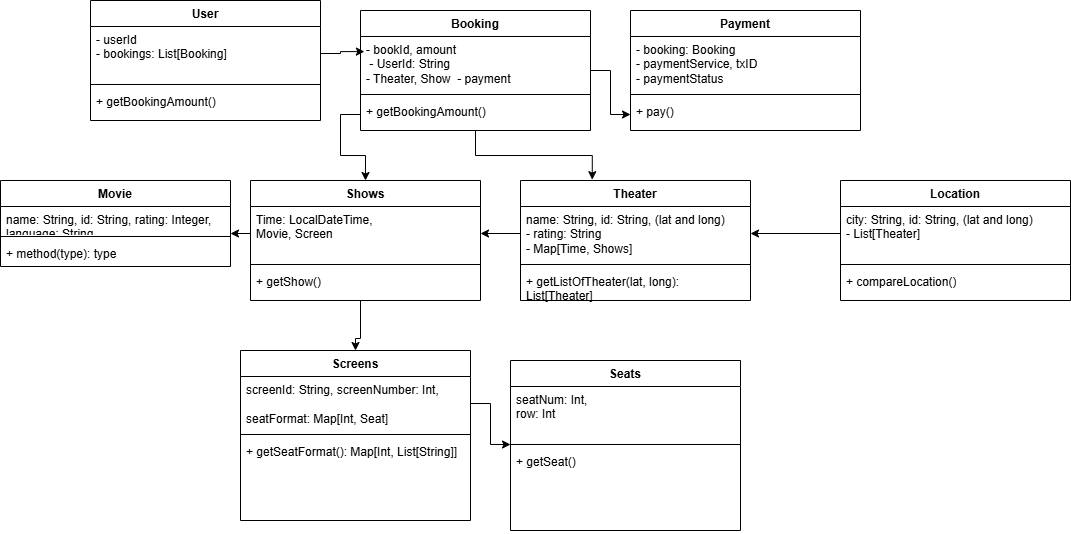

The diagram above was exported from draw.io. Its source (the exported page's mxGraphModel, read from the mxfile embedded in the PNG):
<mxGraphModel dx="2053" dy="1789" grid="1" gridSize="10" guides="1" tooltips="1" connect="1" arrows="1" fold="1" page="1" pageScale="1" pageWidth="827" pageHeight="1169" math="0" shadow="0">
  <root>
    <mxCell id="0" />
    <mxCell id="1" parent="0" />
    <mxCell id="wAe5Gn5REW4jpTqgVvO_-59" value="Movie" style="swimlane;fontStyle=1;align=center;verticalAlign=top;childLayout=stackLayout;horizontal=1;startSize=26;horizontalStack=0;resizeParent=1;resizeParentMax=0;resizeLast=0;collapsible=1;marginBottom=0;whiteSpace=wrap;html=1;" vertex="1" parent="1">
      <mxGeometry x="-480" y="70" width="230" height="86" as="geometry">
        <mxRectangle x="280" y="170" width="100" height="30" as="alternateBounds" />
      </mxGeometry>
    </mxCell>
    <mxCell id="wAe5Gn5REW4jpTqgVvO_-60" value="name: String, id: String, rating: Integer, language: String" style="text;strokeColor=none;fillColor=none;align=left;verticalAlign=top;spacingLeft=4;spacingRight=4;overflow=hidden;rotatable=0;points=[[0,0.5],[1,0.5]];portConstraint=eastwest;whiteSpace=wrap;html=1;" vertex="1" parent="wAe5Gn5REW4jpTqgVvO_-59">
      <mxGeometry y="26" width="230" height="26" as="geometry" />
    </mxCell>
    <mxCell id="wAe5Gn5REW4jpTqgVvO_-61" value="" style="line;strokeWidth=1;fillColor=none;align=left;verticalAlign=middle;spacingTop=-1;spacingLeft=3;spacingRight=3;rotatable=0;labelPosition=right;points=[];portConstraint=eastwest;strokeColor=inherit;" vertex="1" parent="wAe5Gn5REW4jpTqgVvO_-59">
      <mxGeometry y="52" width="230" height="8" as="geometry" />
    </mxCell>
    <mxCell id="wAe5Gn5REW4jpTqgVvO_-62" value="+ method(type): type" style="text;strokeColor=none;fillColor=none;align=left;verticalAlign=top;spacingLeft=4;spacingRight=4;overflow=hidden;rotatable=0;points=[[0,0.5],[1,0.5]];portConstraint=eastwest;whiteSpace=wrap;html=1;" vertex="1" parent="wAe5Gn5REW4jpTqgVvO_-59">
      <mxGeometry y="60" width="230" height="26" as="geometry" />
    </mxCell>
    <mxCell id="wAe5Gn5REW4jpTqgVvO_-63" value="Location" style="swimlane;fontStyle=1;align=center;verticalAlign=top;childLayout=stackLayout;horizontal=1;startSize=26;horizontalStack=0;resizeParent=1;resizeParentMax=0;resizeLast=0;collapsible=1;marginBottom=0;whiteSpace=wrap;html=1;" vertex="1" parent="1">
      <mxGeometry x="360" y="70" width="230" height="120" as="geometry">
        <mxRectangle x="280" y="170" width="100" height="30" as="alternateBounds" />
      </mxGeometry>
    </mxCell>
    <mxCell id="wAe5Gn5REW4jpTqgVvO_-64" value="city: String, id: String, (lat and long)&lt;div&gt;- List[Theater]&lt;/div&gt;&lt;div&gt;&lt;br&gt;&lt;/div&gt;" style="text;strokeColor=none;fillColor=none;align=left;verticalAlign=top;spacingLeft=4;spacingRight=4;overflow=hidden;rotatable=0;points=[[0,0.5],[1,0.5]];portConstraint=eastwest;whiteSpace=wrap;html=1;" vertex="1" parent="wAe5Gn5REW4jpTqgVvO_-63">
      <mxGeometry y="26" width="230" height="54" as="geometry" />
    </mxCell>
    <mxCell id="wAe5Gn5REW4jpTqgVvO_-65" value="" style="line;strokeWidth=1;fillColor=none;align=left;verticalAlign=middle;spacingTop=-1;spacingLeft=3;spacingRight=3;rotatable=0;labelPosition=right;points=[];portConstraint=eastwest;strokeColor=inherit;" vertex="1" parent="wAe5Gn5REW4jpTqgVvO_-63">
      <mxGeometry y="80" width="230" height="8" as="geometry" />
    </mxCell>
    <mxCell id="wAe5Gn5REW4jpTqgVvO_-66" value="+ compareLocation()" style="text;strokeColor=none;fillColor=none;align=left;verticalAlign=top;spacingLeft=4;spacingRight=4;overflow=hidden;rotatable=0;points=[[0,0.5],[1,0.5]];portConstraint=eastwest;whiteSpace=wrap;html=1;" vertex="1" parent="wAe5Gn5REW4jpTqgVvO_-63">
      <mxGeometry y="88" width="230" height="32" as="geometry" />
    </mxCell>
    <mxCell id="wAe5Gn5REW4jpTqgVvO_-74" value="Theater" style="swimlane;fontStyle=1;align=center;verticalAlign=top;childLayout=stackLayout;horizontal=1;startSize=26;horizontalStack=0;resizeParent=1;resizeParentMax=0;resizeLast=0;collapsible=1;marginBottom=0;whiteSpace=wrap;html=1;" vertex="1" parent="1">
      <mxGeometry x="40" y="70" width="230" height="120" as="geometry">
        <mxRectangle x="280" y="170" width="100" height="30" as="alternateBounds" />
      </mxGeometry>
    </mxCell>
    <mxCell id="wAe5Gn5REW4jpTqgVvO_-75" value="name: String, id: String, (lat and long)&lt;div&gt;- rating: String&lt;/div&gt;&lt;div&gt;- Map[Time, Shows]&lt;/div&gt;&lt;div&gt;&lt;br&gt;&lt;/div&gt;" style="text;strokeColor=none;fillColor=none;align=left;verticalAlign=top;spacingLeft=4;spacingRight=4;overflow=hidden;rotatable=0;points=[[0,0.5],[1,0.5]];portConstraint=eastwest;whiteSpace=wrap;html=1;" vertex="1" parent="wAe5Gn5REW4jpTqgVvO_-74">
      <mxGeometry y="26" width="230" height="54" as="geometry" />
    </mxCell>
    <mxCell id="wAe5Gn5REW4jpTqgVvO_-76" value="" style="line;strokeWidth=1;fillColor=none;align=left;verticalAlign=middle;spacingTop=-1;spacingLeft=3;spacingRight=3;rotatable=0;labelPosition=right;points=[];portConstraint=eastwest;strokeColor=inherit;" vertex="1" parent="wAe5Gn5REW4jpTqgVvO_-74">
      <mxGeometry y="80" width="230" height="8" as="geometry" />
    </mxCell>
    <mxCell id="wAe5Gn5REW4jpTqgVvO_-77" value="&lt;div&gt;+ getListOfTheater(lat, long): List[Theater]&lt;/div&gt;" style="text;strokeColor=none;fillColor=none;align=left;verticalAlign=top;spacingLeft=4;spacingRight=4;overflow=hidden;rotatable=0;points=[[0,0.5],[1,0.5]];portConstraint=eastwest;whiteSpace=wrap;html=1;" vertex="1" parent="wAe5Gn5REW4jpTqgVvO_-74">
      <mxGeometry y="88" width="230" height="32" as="geometry" />
    </mxCell>
    <mxCell id="wAe5Gn5REW4jpTqgVvO_-78" value="Screens" style="swimlane;fontStyle=1;align=center;verticalAlign=top;childLayout=stackLayout;horizontal=1;startSize=26;horizontalStack=0;resizeParent=1;resizeParentMax=0;resizeLast=0;collapsible=1;marginBottom=0;whiteSpace=wrap;html=1;" vertex="1" parent="1">
      <mxGeometry x="-240" y="240" width="230" height="170" as="geometry">
        <mxRectangle x="280" y="170" width="100" height="30" as="alternateBounds" />
      </mxGeometry>
    </mxCell>
    <mxCell id="wAe5Gn5REW4jpTqgVvO_-79" value="screenId: String, screenNumber: Int,&lt;div&gt;&lt;br&gt;&lt;/div&gt;&lt;div&gt;seatFormat: Map[Int, Seat]&lt;/div&gt;" style="text;strokeColor=none;fillColor=none;align=left;verticalAlign=top;spacingLeft=4;spacingRight=4;overflow=hidden;rotatable=0;points=[[0,0.5],[1,0.5]];portConstraint=eastwest;whiteSpace=wrap;html=1;" vertex="1" parent="wAe5Gn5REW4jpTqgVvO_-78">
      <mxGeometry y="26" width="230" height="54" as="geometry" />
    </mxCell>
    <mxCell id="wAe5Gn5REW4jpTqgVvO_-80" value="" style="line;strokeWidth=1;fillColor=none;align=left;verticalAlign=middle;spacingTop=-1;spacingLeft=3;spacingRight=3;rotatable=0;labelPosition=right;points=[];portConstraint=eastwest;strokeColor=inherit;" vertex="1" parent="wAe5Gn5REW4jpTqgVvO_-78">
      <mxGeometry y="80" width="230" height="8" as="geometry" />
    </mxCell>
    <mxCell id="wAe5Gn5REW4jpTqgVvO_-81" value="&lt;div&gt;+ getSeatFormat(): Map[Int, List[String]]&lt;/div&gt;" style="text;strokeColor=none;fillColor=none;align=left;verticalAlign=top;spacingLeft=4;spacingRight=4;overflow=hidden;rotatable=0;points=[[0,0.5],[1,0.5]];portConstraint=eastwest;whiteSpace=wrap;html=1;" vertex="1" parent="wAe5Gn5REW4jpTqgVvO_-78">
      <mxGeometry y="88" width="230" height="82" as="geometry" />
    </mxCell>
    <mxCell id="wAe5Gn5REW4jpTqgVvO_-83" style="edgeStyle=orthogonalEdgeStyle;rounded=0;orthogonalLoop=1;jettySize=auto;html=1;exitX=0;exitY=0.5;exitDx=0;exitDy=0;entryX=1;entryY=0.5;entryDx=0;entryDy=0;" edge="1" parent="1" source="wAe5Gn5REW4jpTqgVvO_-64" target="wAe5Gn5REW4jpTqgVvO_-75">
      <mxGeometry relative="1" as="geometry" />
    </mxCell>
    <mxCell id="wAe5Gn5REW4jpTqgVvO_-95" value="" style="edgeStyle=orthogonalEdgeStyle;rounded=0;orthogonalLoop=1;jettySize=auto;html=1;" edge="1" parent="1" source="wAe5Gn5REW4jpTqgVvO_-88">
      <mxGeometry relative="1" as="geometry">
        <mxPoint x="-125" y="240" as="targetPoint" />
        <Array as="points">
          <mxPoint x="-120" y="228" />
          <mxPoint x="-125" y="228" />
        </Array>
      </mxGeometry>
    </mxCell>
    <mxCell id="wAe5Gn5REW4jpTqgVvO_-88" value="Shows" style="swimlane;fontStyle=1;align=center;verticalAlign=top;childLayout=stackLayout;horizontal=1;startSize=26;horizontalStack=0;resizeParent=1;resizeParentMax=0;resizeLast=0;collapsible=1;marginBottom=0;whiteSpace=wrap;html=1;" vertex="1" parent="1">
      <mxGeometry x="-230" y="70" width="230" height="120" as="geometry">
        <mxRectangle x="280" y="170" width="100" height="30" as="alternateBounds" />
      </mxGeometry>
    </mxCell>
    <mxCell id="wAe5Gn5REW4jpTqgVvO_-89" value="Time: LocalDateTime,&lt;div&gt;Movie, Screen&lt;/div&gt;" style="text;strokeColor=none;fillColor=none;align=left;verticalAlign=top;spacingLeft=4;spacingRight=4;overflow=hidden;rotatable=0;points=[[0,0.5],[1,0.5]];portConstraint=eastwest;whiteSpace=wrap;html=1;" vertex="1" parent="wAe5Gn5REW4jpTqgVvO_-88">
      <mxGeometry y="26" width="230" height="54" as="geometry" />
    </mxCell>
    <mxCell id="wAe5Gn5REW4jpTqgVvO_-90" value="" style="line;strokeWidth=1;fillColor=none;align=left;verticalAlign=middle;spacingTop=-1;spacingLeft=3;spacingRight=3;rotatable=0;labelPosition=right;points=[];portConstraint=eastwest;strokeColor=inherit;" vertex="1" parent="wAe5Gn5REW4jpTqgVvO_-88">
      <mxGeometry y="80" width="230" height="8" as="geometry" />
    </mxCell>
    <mxCell id="wAe5Gn5REW4jpTqgVvO_-91" value="&lt;div&gt;+ getShow()&lt;/div&gt;" style="text;strokeColor=none;fillColor=none;align=left;verticalAlign=top;spacingLeft=4;spacingRight=4;overflow=hidden;rotatable=0;points=[[0,0.5],[1,0.5]];portConstraint=eastwest;whiteSpace=wrap;html=1;" vertex="1" parent="wAe5Gn5REW4jpTqgVvO_-88">
      <mxGeometry y="88" width="230" height="32" as="geometry" />
    </mxCell>
    <mxCell id="wAe5Gn5REW4jpTqgVvO_-92" style="edgeStyle=orthogonalEdgeStyle;rounded=0;orthogonalLoop=1;jettySize=auto;html=1;exitX=0;exitY=0.5;exitDx=0;exitDy=0;entryX=1;entryY=0.5;entryDx=0;entryDy=0;" edge="1" parent="1" source="wAe5Gn5REW4jpTqgVvO_-75" target="wAe5Gn5REW4jpTqgVvO_-89">
      <mxGeometry relative="1" as="geometry" />
    </mxCell>
    <mxCell id="wAe5Gn5REW4jpTqgVvO_-93" style="edgeStyle=orthogonalEdgeStyle;rounded=0;orthogonalLoop=1;jettySize=auto;html=1;exitX=0;exitY=0.5;exitDx=0;exitDy=0;entryX=1;entryY=0.1;entryDx=0;entryDy=0;entryPerimeter=0;" edge="1" parent="1" source="wAe5Gn5REW4jpTqgVvO_-89" target="wAe5Gn5REW4jpTqgVvO_-61">
      <mxGeometry relative="1" as="geometry" />
    </mxCell>
    <mxCell id="wAe5Gn5REW4jpTqgVvO_-96" value="Seats" style="swimlane;fontStyle=1;align=center;verticalAlign=top;childLayout=stackLayout;horizontal=1;startSize=26;horizontalStack=0;resizeParent=1;resizeParentMax=0;resizeLast=0;collapsible=1;marginBottom=0;whiteSpace=wrap;html=1;" vertex="1" parent="1">
      <mxGeometry x="30" y="250" width="230" height="170" as="geometry">
        <mxRectangle x="280" y="170" width="100" height="30" as="alternateBounds" />
      </mxGeometry>
    </mxCell>
    <mxCell id="wAe5Gn5REW4jpTqgVvO_-97" value="&lt;div&gt;seatNum: Int,&lt;/div&gt;&lt;div&gt;row: Int&lt;/div&gt;" style="text;strokeColor=none;fillColor=none;align=left;verticalAlign=top;spacingLeft=4;spacingRight=4;overflow=hidden;rotatable=0;points=[[0,0.5],[1,0.5]];portConstraint=eastwest;whiteSpace=wrap;html=1;" vertex="1" parent="wAe5Gn5REW4jpTqgVvO_-96">
      <mxGeometry y="26" width="230" height="54" as="geometry" />
    </mxCell>
    <mxCell id="wAe5Gn5REW4jpTqgVvO_-98" value="" style="line;strokeWidth=1;fillColor=none;align=left;verticalAlign=middle;spacingTop=-1;spacingLeft=3;spacingRight=3;rotatable=0;labelPosition=right;points=[];portConstraint=eastwest;strokeColor=inherit;" vertex="1" parent="wAe5Gn5REW4jpTqgVvO_-96">
      <mxGeometry y="80" width="230" height="8" as="geometry" />
    </mxCell>
    <mxCell id="wAe5Gn5REW4jpTqgVvO_-99" value="&lt;div&gt;+ getSeat()&lt;/div&gt;" style="text;strokeColor=none;fillColor=none;align=left;verticalAlign=top;spacingLeft=4;spacingRight=4;overflow=hidden;rotatable=0;points=[[0,0.5],[1,0.5]];portConstraint=eastwest;whiteSpace=wrap;html=1;" vertex="1" parent="wAe5Gn5REW4jpTqgVvO_-96">
      <mxGeometry y="88" width="230" height="82" as="geometry" />
    </mxCell>
    <mxCell id="wAe5Gn5REW4jpTqgVvO_-100" value="" style="edgeStyle=orthogonalEdgeStyle;rounded=0;orthogonalLoop=1;jettySize=auto;html=1;" edge="1" parent="1" source="wAe5Gn5REW4jpTqgVvO_-79" target="wAe5Gn5REW4jpTqgVvO_-98">
      <mxGeometry relative="1" as="geometry" />
    </mxCell>
    <mxCell id="wAe5Gn5REW4jpTqgVvO_-109" value="" style="edgeStyle=orthogonalEdgeStyle;rounded=0;orthogonalLoop=1;jettySize=auto;html=1;" edge="1" parent="1" source="wAe5Gn5REW4jpTqgVvO_-101" target="wAe5Gn5REW4jpTqgVvO_-108">
      <mxGeometry relative="1" as="geometry" />
    </mxCell>
    <mxCell id="wAe5Gn5REW4jpTqgVvO_-116" value="" style="edgeStyle=orthogonalEdgeStyle;rounded=0;orthogonalLoop=1;jettySize=auto;html=1;entryX=0.312;entryY=-0.007;entryDx=0;entryDy=0;entryPerimeter=0;" edge="1" parent="1" source="wAe5Gn5REW4jpTqgVvO_-101" target="wAe5Gn5REW4jpTqgVvO_-74">
      <mxGeometry relative="1" as="geometry" />
    </mxCell>
    <mxCell id="wAe5Gn5REW4jpTqgVvO_-101" value="Booking" style="swimlane;fontStyle=1;align=center;verticalAlign=top;childLayout=stackLayout;horizontal=1;startSize=26;horizontalStack=0;resizeParent=1;resizeParentMax=0;resizeLast=0;collapsible=1;marginBottom=0;whiteSpace=wrap;html=1;" vertex="1" parent="1">
      <mxGeometry x="-120" y="-100" width="230" height="120" as="geometry">
        <mxRectangle x="280" y="170" width="100" height="30" as="alternateBounds" />
      </mxGeometry>
    </mxCell>
    <mxCell id="wAe5Gn5REW4jpTqgVvO_-102" value="&lt;div&gt;- bookId, amount&lt;/div&gt;&lt;div&gt;&amp;nbsp;- UserId: String&lt;/div&gt;&lt;div&gt;- Theater, Show&amp;nbsp; - payment&lt;/div&gt;" style="text;strokeColor=none;fillColor=none;align=left;verticalAlign=top;spacingLeft=4;spacingRight=4;overflow=hidden;rotatable=0;points=[[0,0.5],[1,0.5]];portConstraint=eastwest;whiteSpace=wrap;html=1;" vertex="1" parent="wAe5Gn5REW4jpTqgVvO_-101">
      <mxGeometry y="26" width="230" height="54" as="geometry" />
    </mxCell>
    <mxCell id="wAe5Gn5REW4jpTqgVvO_-103" value="" style="line;strokeWidth=1;fillColor=none;align=left;verticalAlign=middle;spacingTop=-1;spacingLeft=3;spacingRight=3;rotatable=0;labelPosition=right;points=[];portConstraint=eastwest;strokeColor=inherit;" vertex="1" parent="wAe5Gn5REW4jpTqgVvO_-101">
      <mxGeometry y="80" width="230" height="8" as="geometry" />
    </mxCell>
    <mxCell id="wAe5Gn5REW4jpTqgVvO_-104" value="&lt;div&gt;+ getBookingAmount()&lt;/div&gt;" style="text;strokeColor=none;fillColor=none;align=left;verticalAlign=top;spacingLeft=4;spacingRight=4;overflow=hidden;rotatable=0;points=[[0,0.5],[1,0.5]];portConstraint=eastwest;whiteSpace=wrap;html=1;" vertex="1" parent="wAe5Gn5REW4jpTqgVvO_-101">
      <mxGeometry y="88" width="230" height="32" as="geometry" />
    </mxCell>
    <mxCell id="wAe5Gn5REW4jpTqgVvO_-105" value="Payment" style="swimlane;fontStyle=1;align=center;verticalAlign=top;childLayout=stackLayout;horizontal=1;startSize=26;horizontalStack=0;resizeParent=1;resizeParentMax=0;resizeLast=0;collapsible=1;marginBottom=0;whiteSpace=wrap;html=1;" vertex="1" parent="1">
      <mxGeometry x="150" y="-100" width="230" height="120" as="geometry">
        <mxRectangle x="280" y="170" width="100" height="30" as="alternateBounds" />
      </mxGeometry>
    </mxCell>
    <mxCell id="wAe5Gn5REW4jpTqgVvO_-106" value="&lt;div&gt;- booking: Booking&lt;/div&gt;&lt;div&gt;- paymentService, txID&lt;/div&gt;&lt;div&gt;- paymentStatus&lt;/div&gt;" style="text;strokeColor=none;fillColor=none;align=left;verticalAlign=top;spacingLeft=4;spacingRight=4;overflow=hidden;rotatable=0;points=[[0,0.5],[1,0.5]];portConstraint=eastwest;whiteSpace=wrap;html=1;" vertex="1" parent="wAe5Gn5REW4jpTqgVvO_-105">
      <mxGeometry y="26" width="230" height="54" as="geometry" />
    </mxCell>
    <mxCell id="wAe5Gn5REW4jpTqgVvO_-107" value="" style="line;strokeWidth=1;fillColor=none;align=left;verticalAlign=middle;spacingTop=-1;spacingLeft=3;spacingRight=3;rotatable=0;labelPosition=right;points=[];portConstraint=eastwest;strokeColor=inherit;" vertex="1" parent="wAe5Gn5REW4jpTqgVvO_-105">
      <mxGeometry y="80" width="230" height="8" as="geometry" />
    </mxCell>
    <mxCell id="wAe5Gn5REW4jpTqgVvO_-108" value="&lt;div&gt;+ pay()&lt;/div&gt;" style="text;strokeColor=none;fillColor=none;align=left;verticalAlign=top;spacingLeft=4;spacingRight=4;overflow=hidden;rotatable=0;points=[[0,0.5],[1,0.5]];portConstraint=eastwest;whiteSpace=wrap;html=1;" vertex="1" parent="wAe5Gn5REW4jpTqgVvO_-105">
      <mxGeometry y="88" width="230" height="32" as="geometry" />
    </mxCell>
    <mxCell id="wAe5Gn5REW4jpTqgVvO_-115" style="edgeStyle=orthogonalEdgeStyle;rounded=0;orthogonalLoop=1;jettySize=auto;html=1;exitX=0;exitY=0.5;exitDx=0;exitDy=0;entryX=0.5;entryY=0;entryDx=0;entryDy=0;" edge="1" parent="1" source="wAe5Gn5REW4jpTqgVvO_-104" target="wAe5Gn5REW4jpTqgVvO_-88">
      <mxGeometry relative="1" as="geometry" />
    </mxCell>
    <mxCell id="wAe5Gn5REW4jpTqgVvO_-117" value="User" style="swimlane;fontStyle=1;align=center;verticalAlign=top;childLayout=stackLayout;horizontal=1;startSize=26;horizontalStack=0;resizeParent=1;resizeParentMax=0;resizeLast=0;collapsible=1;marginBottom=0;whiteSpace=wrap;html=1;" vertex="1" parent="1">
      <mxGeometry x="-390" y="-110" width="230" height="120" as="geometry">
        <mxRectangle x="280" y="170" width="100" height="30" as="alternateBounds" />
      </mxGeometry>
    </mxCell>
    <mxCell id="wAe5Gn5REW4jpTqgVvO_-118" value="&lt;div&gt;- userId&lt;/div&gt;&lt;div&gt;- bookings: List[Booking]&lt;/div&gt;" style="text;strokeColor=none;fillColor=none;align=left;verticalAlign=top;spacingLeft=4;spacingRight=4;overflow=hidden;rotatable=0;points=[[0,0.5],[1,0.5]];portConstraint=eastwest;whiteSpace=wrap;html=1;" vertex="1" parent="wAe5Gn5REW4jpTqgVvO_-117">
      <mxGeometry y="26" width="230" height="54" as="geometry" />
    </mxCell>
    <mxCell id="wAe5Gn5REW4jpTqgVvO_-119" value="" style="line;strokeWidth=1;fillColor=none;align=left;verticalAlign=middle;spacingTop=-1;spacingLeft=3;spacingRight=3;rotatable=0;labelPosition=right;points=[];portConstraint=eastwest;strokeColor=inherit;" vertex="1" parent="wAe5Gn5REW4jpTqgVvO_-117">
      <mxGeometry y="80" width="230" height="8" as="geometry" />
    </mxCell>
    <mxCell id="wAe5Gn5REW4jpTqgVvO_-120" value="&lt;div&gt;+ getBookingAmount()&lt;/div&gt;" style="text;strokeColor=none;fillColor=none;align=left;verticalAlign=top;spacingLeft=4;spacingRight=4;overflow=hidden;rotatable=0;points=[[0,0.5],[1,0.5]];portConstraint=eastwest;whiteSpace=wrap;html=1;" vertex="1" parent="wAe5Gn5REW4jpTqgVvO_-117">
      <mxGeometry y="88" width="230" height="32" as="geometry" />
    </mxCell>
    <mxCell id="wAe5Gn5REW4jpTqgVvO_-122" style="edgeStyle=orthogonalEdgeStyle;rounded=0;orthogonalLoop=1;jettySize=auto;html=1;exitX=1;exitY=0.5;exitDx=0;exitDy=0;entryX=0.017;entryY=0.28;entryDx=0;entryDy=0;entryPerimeter=0;" edge="1" parent="1" source="wAe5Gn5REW4jpTqgVvO_-118" target="wAe5Gn5REW4jpTqgVvO_-102">
      <mxGeometry relative="1" as="geometry">
        <Array as="points">
          <mxPoint x="-140" y="-57" />
          <mxPoint x="-140" y="-59" />
        </Array>
      </mxGeometry>
    </mxCell>
  </root>
</mxGraphModel>